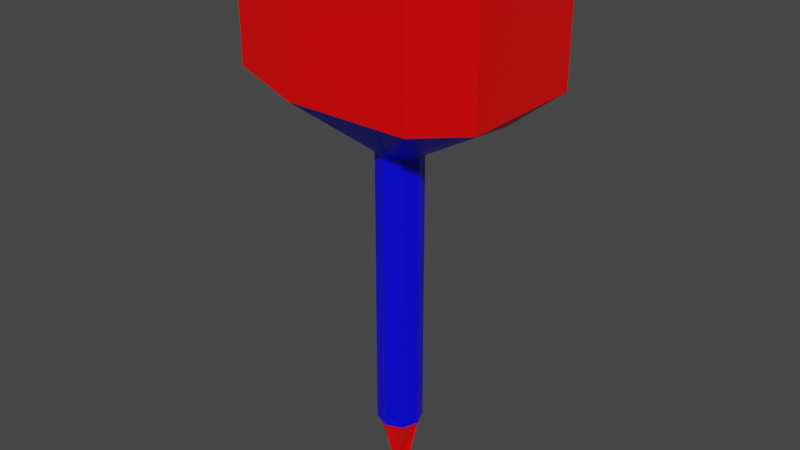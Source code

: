 # Source: Warhammer_flat_final.blend  (saved by Blender 2.93.20; exported with 4.5.12 LTS)
import bpy
from mathutils import Matrix  # noqa: F401  (used for matrix-valued properties, if any)

bpy.ops.wm.read_factory_settings(use_empty=True)
scene = bpy.context.scene
scene.name = 'Scene'

# ---- collections
col_collection = bpy.data.collections.new('Collection'); scene.collection.children.link(col_collection)

# ---- images (referenced by path relative to the original .blend; pixels are not part of the script)
import os
ASSET_DIR = os.environ.get("B2B_ASSET_DIR", "")  # directory of the original .blend (textures are referenced by path, not embedded)
HERE = os.path.dirname(os.path.abspath(__file__))  # packed textures are extracted next to this script under _unpacked/

def load_image(name, relpath, width, height, colorspace="sRGB"):
    """Load a texture the original file referenced (path relative to the .blend, or extracted next to this script)."""
    p = next((c for c in (os.path.join(HERE, relpath), os.path.join(ASSET_DIR, relpath)) if relpath and os.path.exists(c)), "")
    if p:
        img = bpy.data.images.load(p, check_existing=True)
        img.name = name
    else:  # same state as the original file: an image datablock whose file is absent (Cycles renders it pink)
        img = bpy.data.images.new(name, width, height)
        img.source = "FILE"
        img.filepath = "//" + (relpath or name)
    img.colorspace_settings.name = colorspace
    return img
img_material_base_color = load_image('Material Base Color', '_unpacked/Material_Base_Color.54b16568.png', 16, 16, 'sRGB')

# ---- materials (node trees are filled in below, after node groups)
mat_material = bpy.data.materials.new('Material')
mat_material.alpha_threshold = 0.0
mat_material.use_transparent_shadow = False
mat_material.line_color = (0.0, 0.0, 0.0, 1.0)

# ---- material node trees
mat_material.use_nodes = True; mat_material.node_tree.nodes.clear()
_N = mat_material.node_tree.nodes; _L = mat_material.node_tree.links
n0 = _N.new('ShaderNodeOutputMaterial'); n0.name = 'Material Output'; n0.location = (300, 300)
n1 = _N.new('ShaderNodeBsdfPrincipled'); n1.name = 'Principled BSDF'; n1.location = (10, 300)
n1.distribution = 'GGX'
n1.subsurface_method = 'BURLEY'
n1.inputs[2].default_value = 0.4
n1.inputs[3].default_value = 1.45
n1.inputs[27].default_value = (0.0, 0.0, 0.0, 1.0)
n1.inputs[28].default_value = 1.0
n2 = _N.new('ShaderNodeTexImage'); n2.name = 'Image Texture'; n2.location = (-280, 270)
n2.image = img_material_base_color
_L.new(n1.outputs[0], n0.inputs[0])
_L.new(n2.outputs[0], n1.inputs[0])
n0.is_active_output = True

# ---- world
world_world = bpy.data.worlds.new('World'); scene.world = world_world
world_world.use_nodes = True; world_world.node_tree.nodes.clear()
_N = world_world.node_tree.nodes; _L = world_world.node_tree.links
n0 = _N.new('ShaderNodeOutputWorld'); n0.name = 'World Output'; n0.location = (300, 300)
n1 = _N.new('ShaderNodeBackground'); n1.name = 'Background'; n1.location = (10, 300)
n1.inputs[0].default_value = (0.05088, 0.05088, 0.05088, 1.0)
_L.new(n1.outputs[0], n0.inputs[0])
n0.is_active_output = True
world_world.color = (0.05088, 0.05088, 0.05088)
world_world.use_sun_shadow = False
world_world.sun_shadow_jitter_overblur = 0.0

# ---- meshes
me_cube = bpy.data.meshes.new('Cube')
me_cube.from_pydata([(0.5, 0.5, 3.39), (0.5, 0.5, 0.3902), (0.5, -0.5, 3.39), (0.5, -0.5, 0.3902), (-0.5, 0.5, 3.39), (-0.5, 0.5, 0.3902), (-0.5, -0.5, 3.39), (-0.5, -0.5, 0.3902), (2.0, -2.25, 5.0), (-2.0, -2.25, 5.0), (2.0, 2.25, 5.0), (-2.0, 2.25, 5.0), (2.0, -2.25, 9.75), (-2.0, -2.25, 9.75), (2.0, 2.25, 9.75), (-2.0, 2.25, 9.75), (-0.6, 0.25, 0.3902), (-0.7, 0.0, 0.3902), (-0.6, -0.25, 0.3902), (0.25, 0.6, 0.3902), (0.0, 0.7, 0.3902), (-0.25, 0.6, 0.3902), (0.25, -0.6, 3.39), (0.0, -0.7, 3.39), (-0.25, -0.6, 3.39), (0.6, 0.25, 3.39), (0.7, 0.0, 3.39), (0.6, -0.25, 3.39), (-0.25, -0.6, 0.3902), (0.0, -0.7, 0.3902), (0.25, -0.6, 0.3902), (-0.6, -0.25, 3.39), (-0.7, 0.0, 3.39), (-0.6, 0.25, 3.39), (-0.25, 0.6, 3.39), (0.0, 0.7, 3.39), (0.25, 0.6, 3.39), (0.6, -0.25, 0.3902), (0.7, 0.0, 0.3902), (0.6, 0.25, 0.3902), (-0.6, 0.25, -5.61), (0.5, 0.5, -5.61), (0.6, 0.25, -5.61), (0.5, -0.5, -5.61), (0.25, -0.6, -5.61), (-0.5, 0.5, -5.61), (-0.25, 0.6, -5.61), (-0.5, -0.5, -5.61), (-0.6, -0.25, -5.61), (-0.6, -0.25, -2.61), (-0.5, -0.5, -2.61), (-0.25, 0.6, -2.61), (-0.5, 0.5, -2.61), (0.25, -0.6, -2.61), (0.5, -0.5, -2.61), (0.6, 0.25, -2.61), (0.5, 0.5, -2.61), (-0.6, 0.25, -2.61), (-0.7, 0.0, -2.61), (0.25, 0.6, -2.61), (0.0, 0.7, -2.61), (-0.25, -0.6, -2.61), (0.0, -0.7, -2.61), (0.6, -0.25, -2.61), (0.7, 0.0, -2.61), (0.0, 0.0, -7.36), (0.25, 0.0, -7.61), (0.0, -0.25, -7.61), (0.0, 0.25, -7.61), (-0.25, 0.0, -7.61), (-0.7, 0.0, -5.61), (0.25, 0.6, -5.61), (0.0, 0.7, -5.61), (-0.25, -0.6, -5.61), (0.0, -0.7, -5.61), (0.6, -0.25, -5.61), (0.7, 0.0, -5.61), (-0.25, -0.25, -6.61), (-0.25, 0.25, -6.61), (0.25, -0.25, -6.61), (0.25, 0.25, -6.61), (-4.0, -2.0, 5.5), (-4.0, 2.0, 5.5), (-4.0, -2.0, 9.5), (-4.0, 2.0, 9.5), (4.0, 2.0, 5.5), (4.0, -2.0, 5.5), (4.0, 2.0, 9.5), (4.0, -2.0, 9.5), (1.0, -2.25, 5.0), (0.0, -2.25, 5.0), (-1.0, -2.25, 5.0), (3.0, 1.0, 5.0), (3.5, 0.0, 5.0), (3.0, -1.0, 5.0), (-3.0, -1.0, 5.0), (-3.5, 0.0, 5.0), (-3.0, 1.0, 5.0), (-1.0, 2.25, 5.0), (0.0, 2.25, 5.0), (1.0, 2.25, 5.0), (1.0, -2.25, 9.75), (0.0, -2.25, 9.75), (-1.0, -2.25, 9.75), (-1.0, 2.25, 9.75), (0.0, 2.25, 9.75), (1.0, 2.25, 9.75)], [], [(22, 2, 8, 89), (28, 24, 6, 7), (16, 33, 4, 5), (17, 16, 57, 58), (37, 27, 2, 3), (19, 36, 0, 1), (98, 11, 15, 104), (95, 31, 6, 9), (92, 25, 0, 10), (98, 34, 4, 11), (104, 15, 13, 103), (12, 8, 86, 88), (15, 11, 82, 84), (89, 8, 12, 101), (5, 4, 34, 21), (21, 34, 35, 20), (20, 35, 36, 19), (1, 0, 25, 39), (39, 25, 26, 38), (38, 26, 27, 37), (39, 38, 64, 55), (16, 5, 52, 57), (38, 37, 63, 64), (30, 29, 62, 53), (37, 3, 54, 63), (29, 28, 61, 62), (1, 39, 55, 56), (21, 20, 60, 51), (28, 7, 50, 61), (20, 19, 59, 60), (19, 1, 56, 59), (5, 21, 51, 52), (3, 30, 53, 54), (18, 17, 58, 49), (7, 18, 49, 50), (7, 6, 31, 18), (18, 31, 32, 17), (17, 32, 33, 16), (3, 2, 22, 30), (30, 22, 23, 29), (29, 23, 24, 28), (55, 64, 76, 42), (50, 49, 48, 47), (59, 56, 41, 71), (64, 63, 75, 76), (49, 58, 70, 48), (63, 54, 43, 75), (58, 57, 40, 70), (53, 62, 74, 44), (57, 52, 45, 40), (62, 61, 73, 74), (56, 55, 42, 41), (61, 50, 47, 73), (54, 53, 44, 43), (51, 60, 72, 46), (52, 51, 46, 45), (60, 59, 71, 72), (79, 75, 43, 44), (48, 77, 73, 47), (77, 74, 73), (74, 79, 44), (45, 46, 78, 40), (40, 78, 70), (70, 77, 48), (46, 72, 78), (79, 74, 67, 65), (76, 79, 65, 66), (72, 71, 80), (70, 78, 65, 69), (78, 72, 68, 65), (71, 41, 42, 80), (80, 42, 76), (76, 75, 79), (72, 80, 65, 68), (77, 70, 69, 65), (80, 76, 66, 65), (74, 77, 65, 67), (82, 81, 83, 84), (13, 15, 84, 83), (9, 13, 83, 81), (81, 95, 9), (86, 85, 87, 88), (85, 92, 10), (10, 14, 87, 85), (14, 12, 88, 87), (33, 32, 96, 97), (96, 32, 31, 95), (4, 33, 97, 11), (99, 35, 34, 98), (36, 35, 99, 100), (0, 36, 100, 10), (93, 26, 25, 92), (27, 26, 93, 94), (2, 27, 94, 8), (6, 24, 91, 9), (24, 23, 90, 91), (23, 22, 89, 90), (14, 106, 101, 12), (106, 105, 102, 101), (105, 104, 103, 102), (9, 91, 103, 13), (91, 90, 102, 103), (90, 89, 101, 102), (10, 100, 106, 14), (100, 99, 105, 106), (99, 98, 104, 105), (97, 96, 95, 81, 82), (11, 97, 82), (8, 94, 86), (94, 93, 92, 85, 86)])
_uv = me_cube.uv_layers.new(name='UVMap')
_uv.uv.foreach_set('vector', [0.7906, 0.5057, 0.7935, 0.5123, 0.7287, 0.5594, 0.7268, 0.5291, 0.8145, 0.5021, 0.7916, 0.4919, 0.7955, 0.4858, 0.8133, 0.5045, 0.8057, 0.5068, 0.816, 0.4836, 0.822, 0.4877, 0.8033, 0.5055, 0.8085, 0.5071, 0.8057, 0.5068, 0.8077, 0.5, 0.8077, 0.5, 0.8098, 0.4932, 0.7994, 0.5165, 0.7935, 0.5123, 0.8122, 0.4945, 0.8009, 0.498, 0.8239, 0.5081, 0.82, 0.5143, 0.8022, 0.4955, 0.08912, 0.4213, 0.09916, 0.3429, 0.06322, 0.2087, 0.05812, 0.3595, 0.7821, 0.4002, 0.802, 0.4825, 0.7955, 0.4858, 0.7357, 0.4318, 0.8334, 0.5998, 0.8135, 0.5175, 0.82, 0.5143, 0.8797, 0.5682, 0.8887, 0.471, 0.8249, 0.4943, 0.822, 0.4877, 0.8868, 0.4406, 0.08577, 0.4757, 0.08577, 0.4515, 0.195, 0.4515, 0.195, 0.4757, 0.02883, 0.661, 0.0685, 0.6167, 0.06578, 0.6749, 0.02872, 0.7464, 0.06322, 0.2087, 0.09916, 0.3429, 0.09488, 0.2533, 0.06802, 3.901e-05, 0.07523, 0.5613, 0.0685, 0.6167, 0.02883, 0.661, 0.0347, 0.5822, 0.8033, 0.5055, 0.822, 0.4877, 0.8249, 0.4943, 0.8015, 0.5034, 0.8015, 0.5034, 0.8249, 0.4943, 0.8261, 0.5013, 0.8007, 0.5007, 0.8007, 0.5007, 0.8261, 0.5013, 0.8239, 0.5081, 0.8009, 0.498, 0.8022, 0.4955, 0.82, 0.5143, 0.8135, 0.5175, 0.8044, 0.4937, 0.8044, 0.4937, 0.8135, 0.5175, 0.8063, 0.5189, 0.807, 0.4929, 0.807, 0.4929, 0.8063, 0.5189, 0.7994, 0.5165, 0.8098, 0.4932, 0.8044, 0.4937, 0.807, 0.4929, 0.8078, 0.5, 0.8078, 0.5, 0.8057, 0.5068, 0.8033, 0.5055, 0.8077, 0.5, 0.8077, 0.5, 0.807, 0.4929, 0.8098, 0.4932, 0.8078, 0.5, 0.8078, 0.5, 0.814, 0.4967, 0.8148, 0.4993, 0.8077, 0.5001, 0.8077, 0.5001, 0.8098, 0.4932, 0.8122, 0.4945, 0.8078, 0.5001, 0.8078, 0.5, 0.8148, 0.4993, 0.8145, 0.5021, 0.8077, 0.5001, 0.8077, 0.5001, 0.8022, 0.4955, 0.8044, 0.4937, 0.8078, 0.5, 0.8078, 0.5, 0.8015, 0.5034, 0.8007, 0.5007, 0.8077, 0.5, 0.8077, 0.5, 0.8145, 0.5021, 0.8133, 0.5045, 0.8077, 0.5, 0.8077, 0.5001, 0.8007, 0.5007, 0.8009, 0.498, 0.8078, 0.5, 0.8077, 0.5, 0.8009, 0.498, 0.8022, 0.4955, 0.8078, 0.5, 0.8078, 0.5, 0.8033, 0.5055, 0.8015, 0.5034, 0.8077, 0.5, 0.8077, 0.5, 0.8122, 0.4945, 0.814, 0.4967, 0.8077, 0.5001, 0.8078, 0.5001, 0.8111, 0.5063, 0.8085, 0.5071, 0.8077, 0.5, 0.8077, 0.5, 0.8133, 0.5045, 0.8111, 0.5063, 0.8077, 0.5, 0.8077, 0.5, 0.8133, 0.5045, 0.7955, 0.4858, 0.802, 0.4825, 0.8111, 0.5063, 0.8111, 0.5063, 0.802, 0.4825, 0.8092, 0.4811, 0.8085, 0.5071, 0.8085, 0.5071, 0.8092, 0.4811, 0.816, 0.4836, 0.8057, 0.5068, 0.8122, 0.4945, 0.7935, 0.5123, 0.7906, 0.5057, 0.814, 0.4967, 0.814, 0.4967, 0.7906, 0.5057, 0.7894, 0.4987, 0.8148, 0.4993, 0.8148, 0.4993, 0.7894, 0.4987, 0.7916, 0.4919, 0.8145, 0.5021, 0.8078, 0.5, 0.8078, 0.5, 0.8077, 0.5, 0.8077, 0.5, 0.8077, 0.5, 0.8077, 0.5, 0.8077, 0.5, 0.8077, 0.5, 0.8078, 0.5, 0.8078, 0.5, 0.8077, 0.5, 0.8077, 0.5, 0.8078, 0.5, 0.8078, 0.5, 0.8077, 0.5, 0.8077, 0.5, 0.8077, 0.5, 0.8077, 0.5, 0.8077, 0.5, 0.8077, 0.5, 0.8078, 0.5, 0.8078, 0.5001, 0.8077, 0.5, 0.8077, 0.5, 0.8077, 0.5, 0.8077, 0.5, 0.8077, 0.5, 0.8077, 0.5, 0.8077, 0.5001, 0.8077, 0.5001, 0.8077, 0.5, 0.8077, 0.5, 0.8077, 0.5, 0.8077, 0.5, 0.8077, 0.5, 0.8077, 0.5, 0.8077, 0.5001, 0.8077, 0.5001, 0.8077, 0.5, 0.8077, 0.5, 0.8078, 0.5, 0.8078, 0.5, 0.8077, 0.5, 0.8077, 0.5, 0.8077, 0.5001, 0.8077, 0.5, 0.8077, 0.5, 0.8077, 0.5, 0.8078, 0.5001, 0.8077, 0.5001, 0.8077, 0.5, 0.8077, 0.5, 0.8077, 0.5, 0.8077, 0.5, 0.8077, 0.5, 0.8077, 0.5, 0.8077, 0.5, 0.8077, 0.5, 0.8077, 0.5, 0.8077, 0.5, 0.8077, 0.5, 0.8078, 0.5, 0.8077, 0.5, 0.8077, 0.5, 0.0463, 0.1136, 0.04743, 0.1743, 0.04473, 0.1763, 0.04212, 0.1741, 0.04297, 0.1741, 0.0463, 0.1135, 0.04826, 0.1741, 0.04557, 0.1762, 0.0463, 0.1135, 0.04516, 0.1752, 0.04826, 0.1741, 0.04516, 0.1752, 0.0463, 0.1136, 0.04212, 0.1741, 0.04608, 0.1799, 0.04252, 0.1795, 0.04429, 0.1071, 0.04943, 0.176, 0.04943, 0.176, 0.04429, 0.1071, 0.0461, 0.1755, 0.0461, 0.1755, 0.0463, 0.1135, 0.04297, 0.1741, 0.04252, 0.1795, 0.04507, 0.1843, 0.04429, 0.1071, 0.0463, 0.1136, 0.04516, 0.1752, 0.04741, 0.05206, 0.04735, 0.05532, 0.04429, 0.1756, 0.0463, 0.1136, 0.04735, 0.05532, 0.04839, 0.05073, 0.04507, 0.1843, 0.0478, 0.1797, 0.04856, 0.1072, 0.0461, 0.1755, 0.04429, 0.1071, 0.04735, 0.05532, 0.04647, 0.05071, 0.04429, 0.1071, 0.04507, 0.1843, 0.04833, 2.548e-05, 0.04735, 0.05532, 0.0478, 0.1797, 0.04421, 0.18, 0.04098, 0.176, 0.04856, 0.1072, 0.04856, 0.1072, 0.04098, 0.176, 0.04429, 0.1756, 0.04429, 0.1756, 0.04743, 0.1743, 0.0463, 0.1136, 0.04507, 0.1843, 0.04856, 0.1072, 0.04735, 0.05532, 0.04833, 2.548e-05, 0.0463, 0.1135, 0.0461, 0.1755, 0.04647, 0.05071, 0.04735, 0.05532, 0.04856, 0.1072, 0.04429, 0.1756, 0.04839, 0.05073, 0.04735, 0.05532, 0.04516, 0.1752, 0.0463, 0.1135, 0.04735, 0.05532, 0.04741, 0.05206, 0.09184, 0.3054, 0.1889, 0.3054, 0.1889, 0.4025, 0.09184, 0.4025, 0.195, 0.4515, 0.08577, 0.4515, 0.09184, 0.4025, 0.1889, 0.4025, 0.07174, 0.388, 0.03083, 0.3398, 0.03671, 0.2577, 0.07126, 0.3298, 0.07126, 0.3298, 0.08166, 0.3462, 0.07174, 0.388, 0.1889, 0.6946, 0.09184, 0.6946, 0.09184, 0.5975, 0.1889, 0.5975, 0.08651, 0.7513, 0.07439, 0.6914, 0.09412, 0.6633, 0.09412, 0.6633, 0.04978, 0.8015, 0.05166, 1.0, 0.08651, 0.7513, 0.08577, 0.5485, 0.195, 0.5485, 0.1889, 0.5975, 0.09184, 0.5975, 0.816, 0.4836, 0.8092, 0.4811, 0.8141, 0.3884, 0.8448, 0.4037, 0.8141, 0.3884, 0.8092, 0.4811, 0.802, 0.4825, 0.7821, 0.4002, 0.822, 0.4877, 0.816, 0.4836, 0.8448, 0.4037, 0.8868, 0.4406, 0.8887, 0.5047, 0.8261, 0.5013, 0.8249, 0.4943, 0.8887, 0.471, 0.8239, 0.5081, 0.8261, 0.5013, 0.8887, 0.5047, 0.8849, 0.5382, 0.82, 0.5143, 0.8239, 0.5081, 0.8849, 0.5382, 0.8797, 0.5682, 0.8013, 0.6116, 0.8063, 0.5189, 0.8135, 0.5175, 0.8334, 0.5998, 0.7994, 0.5165, 0.8063, 0.5189, 0.8013, 0.6116, 0.7707, 0.5963, 0.7935, 0.5123, 0.7994, 0.5165, 0.7707, 0.5963, 0.7287, 0.5594, 0.7955, 0.4858, 0.7916, 0.4919, 0.7306, 0.4619, 0.7357, 0.4318, 0.7916, 0.4919, 0.7894, 0.4987, 0.7268, 0.4954, 0.7306, 0.4619, 0.7894, 0.4987, 0.7906, 0.5057, 0.7268, 0.5291, 0.7268, 0.4954, 0.08577, 0.5485, 0.08577, 0.5243, 0.195, 0.5243, 0.195, 0.5485, 0.08577, 0.5243, 0.08577, 0.5, 0.195, 0.5, 0.195, 0.5243, 0.08577, 0.5, 0.08577, 0.4757, 0.195, 0.4757, 0.195, 0.5, 0.07174, 0.388, 0.07688, 0.4435, 0.03584, 0.4194, 0.03083, 0.3398, 0.07688, 0.4435, 0.07955, 0.5024, 0.03707, 0.5009, 0.03584, 0.4194, 0.07955, 0.5024, 0.07523, 0.5613, 0.0347, 0.5822, 0.03707, 0.5009, 0.09412, 0.6633, 0.08651, 0.5848, 0.05162, 0.6499, 0.04978, 0.8015, 0.08651, 0.5848, 0.08347, 0.503, 0.05432, 0.5045, 0.05162, 0.6499, 0.08347, 0.503, 0.08912, 0.4213, 0.05812, 0.3595, 0.05432, 0.5045, 0.08036, 0.3134, 0.07801, 0.3201, 0.08166, 0.3462, 0.07126, 0.3298, 0.09488, 0.2533, 0.09916, 0.3429, 0.08036, 0.3134, 0.09488, 0.2533, 0.0685, 0.6167, 0.07687, 0.6587, 0.06578, 0.6749, 0.07687, 0.6587, 0.07229, 0.6846, 0.07439, 0.6914, 0.08651, 0.7513, 0.06578, 0.6749])
me_cube.materials.append(mat_material)
me_cube.use_remesh_preserve_volume = False
me_cube.use_remesh_preserve_attributes = False
me_cube.use_mirror_vertex_groups = False
me_cube.update()

# ---- objects
ob_cube = bpy.data.objects.new('Cube', me_cube)

# ---- transforms, parenting, visibility, modifiers, constraints
ob_cube.location = (0.0, 0.0, 0.0)
ob_cube.lock_rotations_4d = False
ob_cube.empty_display_type = 'ARROWS'
ob_cube.lineart.crease_threshold = 0.0

# ---- collection membership
col_collection.objects.link(ob_cube)

# ---- scene / render settings (as saved in the file)
scene.frame_start = 1; scene.frame_end = 250; scene.frame_set(85)
scene.render.engine = 'BLENDER_EEVEE_NEXT'
scene.cycles.use_denoising = False
scene.cycles.samples = 128
scene.cycles.sampling_pattern = 'TABULATED_SOBOL'
scene.cycles.use_adaptive_sampling = False
scene.cycles.use_light_tree = False
scene.view_settings.view_transform = 'Filmic'
bpy.context.view_layer.update()

# ---- added for rendering (the .blend has no active camera and no usable light): camera, sun
cam_auto = bpy.data.cameras.new('AutoCamera')
cam_auto.lens = 50.0
cam_auto.sensor_width = 36.0
cam_auto.clip_end = 1000.0
ob_auto_camera = bpy.data.objects.new('AutoCamera', cam_auto)
scene.collection.objects.link(ob_auto_camera)
ob_auto_camera.location = (18.1686, -21.8023, 15.605)
ob_auto_camera.rotation_euler = (1.09748, -7.21219e-08, 0.694738)
scene.camera = ob_auto_camera
light_auto_sun = bpy.data.lights.new('AutoSun', 'SUN')
light_auto_sun.energy = 3.0
light_auto_sun.angle = 0.0523599
ob_auto_sun = bpy.data.objects.new('AutoSun', light_auto_sun)
scene.collection.objects.link(ob_auto_sun)
ob_auto_sun.rotation_euler = (0.872665, 0.174533, 0.523599)
bpy.context.view_layer.update()
